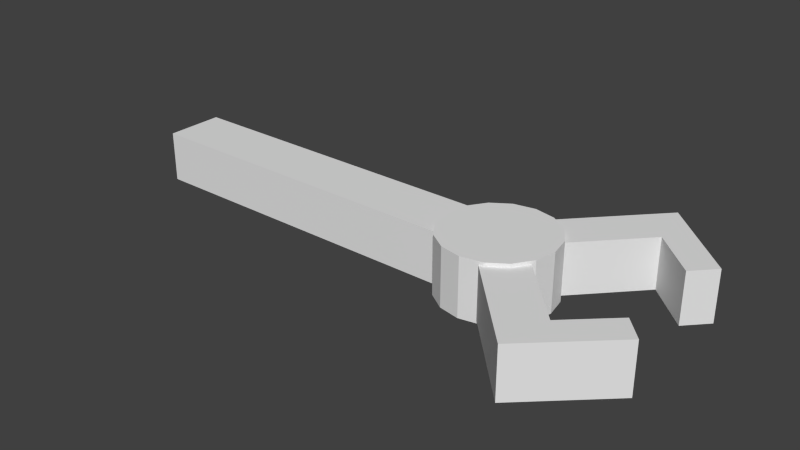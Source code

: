 # Source: the_claw.blend  (saved by Blender 2.72.0; exported with 4.5.12 LTS)
import bpy
from mathutils import Matrix  # noqa: F401  (used for matrix-valued properties, if any)

bpy.ops.wm.read_factory_settings(use_empty=True)
scene = bpy.context.scene
scene.name = 'Scene'

# ---- collections
col_collection_1 = bpy.data.collections.new('Collection 1'); scene.collection.children.link(col_collection_1)

# ---- world
world_world = bpy.data.worlds.new('World'); scene.world = world_world
world_world.color = (0.05088, 0.05088, 0.05088)
world_world.use_sun_shadow = False
world_world.sun_shadow_jitter_overblur = 0.0
world_world.cycles.sampling_method = 'MANUAL'
world_world.cycles.sample_map_resolution = 256

# ---- meshes
me_cylinder = bpy.data.meshes.new('Cylinder')
me_cylinder.from_pydata([(6.386, 1.0, -1.0), (6.386, 1.0, 1.0), (6.769, 0.9239, -1.0), (6.769, 0.9239, 1.0), (7.093, 0.7071, -1.0), (7.093, 0.7071, 1.0), (7.31, 0.3827, -1.0), (7.31, 0.3827, 1.0), (7.386, -4.371e-08, -1.0), (7.386, -4.371e-08, 1.0), (7.31, -0.3827, -1.0), (7.31, -0.3827, 1.0), (7.093, -0.7071, -1.0), (7.093, -0.7071, 1.0), (6.769, -0.9239, -1.0), (6.769, -0.9239, 1.0), (6.386, -1.0, -1.0), (6.386, -1.0, 1.0), (6.003, -0.9239, -1.0), (6.003, -0.9239, 1.0), (5.679, -0.7071, -1.0), (5.679, -0.7071, 1.0), (5.462, -0.3827, -1.0), (5.462, -0.3827, 1.0), (5.386, 1.192e-08, -1.0), (5.386, 1.192e-08, 1.0), (5.462, 0.3827, -1.0), (5.462, 0.3827, 1.0), (5.679, 0.7071, -1.0), (5.679, 0.7071, 1.0), (6.003, 0.9239, -1.0), (6.003, 0.9239, 1.0), (-0.5241, -0.5241, -0.8735), (-0.5241, 0.5241, -0.8735), (6.301, 0.5241, -0.8735), (6.301, -0.5241, -0.8735), (-0.5241, -0.5241, 0.8735), (-0.5241, 0.5241, 0.8735), (6.301, 0.5241, 0.8735), (6.301, -0.5241, 0.8735), (-0.5241, 0.0, 0.8735), (-0.5241, 0.0, -0.8735), (6.86, 0.0, 0.8735), (6.86, 0.0, -0.8735), (7.735, 2.053, -0.8735), (7.735, 2.053, 0.8735), (8.294, 1.529, 0.8735), (8.294, 1.529, -0.8735), (7.735, -2.053, -0.8735), (7.735, -2.053, 0.8735), (8.294, -1.529, 0.8735), (8.294, -1.529, -0.8735), (8.094, 2.435, -0.8735), (8.094, 2.435, 0.8735), (8.652, 1.911, 0.8735), (8.652, 1.911, -0.8735), (8.094, -2.435, -0.8735), (8.094, -2.435, 0.8735), (8.652, -1.911, 0.8735), (8.652, -1.911, -0.8735), (9.058, -0.8118, 0.8735), (9.058, -0.8118, -0.8735), (9.417, -1.194, 0.8735), (9.417, -1.194, -0.8735), (9.058, 0.8118, 0.8735), (9.058, 0.8118, -0.8735), (9.417, 1.194, 0.8735), (9.417, 1.194, -0.8735), (6.386, 1.118e-08, 1.0), (6.386, 0.0, -1.0)], [], [(0, 1, 3, 2), (2, 3, 5, 4), (4, 5, 7, 6), (6, 7, 9, 8), (8, 9, 11, 10), (10, 11, 13, 12), (12, 13, 15, 14), (14, 15, 17, 16), (16, 17, 19, 18), (18, 19, 21, 20), (20, 21, 23, 22), (22, 23, 25, 24), (24, 25, 27, 26), (26, 27, 29, 28), (30, 31, 1, 0), (28, 29, 31, 30), (40, 37, 33, 41), (37, 38, 34, 33), (43, 42, 50, 51), (39, 36, 32, 35), (41, 33, 34, 43), (42, 38, 37, 40), (36, 40, 41, 32), (42, 43, 47, 46), (32, 41, 43, 35), (39, 42, 40, 36), (47, 55, 67, 65), (38, 42, 46, 45), (43, 34, 44, 47), (34, 38, 45, 44), (50, 58, 62, 60), (35, 43, 51, 48), (39, 35, 48, 49), (42, 39, 49, 50), (53, 54, 55, 52), (45, 46, 54, 53), (47, 44, 52, 55), (44, 45, 53, 52), (58, 57, 56, 59), (48, 51, 59, 56), (49, 48, 56, 57), (50, 49, 57, 58), (61, 60, 62, 63), (59, 51, 61, 63), (58, 59, 63, 62), (51, 50, 60, 61), (64, 65, 67, 66), (54, 46, 64, 66), (55, 54, 66, 67), (46, 47, 65, 64), (19, 17, 68), (13, 11, 68), (25, 23, 68), (9, 7, 68), (31, 29, 68), (15, 13, 68), (21, 19, 68), (5, 3, 68), (27, 25, 68), (11, 9, 68), (1, 31, 68), (3, 1, 68), (17, 15, 68), (23, 21, 68), (7, 5, 68), (29, 27, 68), (12, 14, 69), (28, 30, 69), (6, 8, 69), (22, 24, 69), (16, 18, 69), (10, 12, 69), (26, 28, 69), (4, 6, 69), (20, 22, 69), (14, 16, 69), (0, 2, 69), (30, 0, 69), (8, 10, 69), (24, 26, 69), (2, 4, 69), (18, 20, 69)])
me_cylinder.use_remesh_preserve_volume = False
me_cylinder.use_remesh_preserve_attributes = False
me_cylinder.use_mirror_vertex_groups = False
me_cylinder.update()

# ---- objects
ob_cylinder = bpy.data.objects.new('Cylinder', me_cylinder)

# ---- transforms, parenting, visibility, modifiers, constraints
ob_cylinder.location = (0.0, 0.0, 0.0)
ob_cylinder.scale = (1.908, 1.908, 1.0)
ob_cylinder.lineart.crease_threshold = 0.0

# ---- collection membership
col_collection_1.objects.link(ob_cylinder)

# ---- scene / render settings (as saved in the file)
scene.frame_start = 1; scene.frame_end = 250; scene.frame_set(1)
scene.render.engine = 'BLENDER_EEVEE_NEXT'
scene.render.resolution_percentage = 50
scene.render.dither_intensity = 0.0
scene.cycles.use_denoising = False
scene.cycles.samples = 10
scene.cycles.sampling_pattern = 'TABULATED_SOBOL'
scene.cycles.light_sampling_threshold = 0.0
scene.cycles.use_adaptive_sampling = False
scene.cycles.use_light_tree = False
scene.cycles.blur_glossy = 0.0
scene.cycles.pixel_filter_type = 'GAUSSIAN'
scene.cycles.sample_clamp_indirect = 0.0
scene.view_settings.view_transform = 'Standard'
bpy.context.view_layer.update()

# ---- added for rendering (the .blend has no active camera and no usable light): camera, sun
cam_auto = bpy.data.cameras.new('AutoCamera')
cam_auto.lens = 50.0
cam_auto.sensor_width = 36.0
cam_auto.clip_end = 1000.0
ob_auto_camera = bpy.data.objects.new('AutoCamera', cam_auto)
scene.collection.objects.link(ob_auto_camera)
ob_auto_camera.location = (28.115, -23.5569, 15.7046)
ob_auto_camera.rotation_euler = (1.09748, -7.21219e-08, 0.694738)
scene.camera = ob_auto_camera
light_auto_sun = bpy.data.lights.new('AutoSun', 'SUN')
light_auto_sun.energy = 3.0
light_auto_sun.angle = 0.0523599
ob_auto_sun = bpy.data.objects.new('AutoSun', light_auto_sun)
scene.collection.objects.link(ob_auto_sun)
ob_auto_sun.rotation_euler = (0.872665, 0.174533, 0.523599)
bpy.context.view_layer.update()

